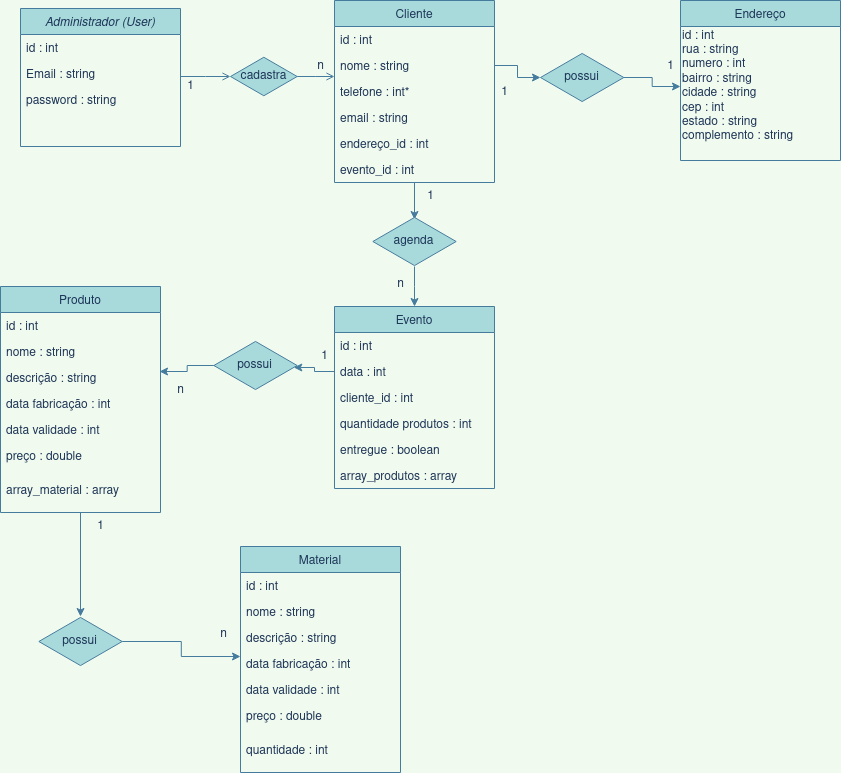

The diagram above was exported from draw.io. Its source (the exported page's mxGraphModel, read from the mxfile embedded in the PNG):
<mxGraphModel dx="868" dy="427" grid="1" gridSize="10" guides="1" tooltips="1" connect="1" arrows="1" fold="1" page="1" pageScale="1" pageWidth="827" pageHeight="1169" background="#F1FAEE" math="0" shadow="0">
  <root>
    <mxCell id="0" />
    <mxCell id="1" parent="0" />
    <mxCell id="gXA5JC_8JxM2n1LVrCZd-4" value="Administrador (User)" style="swimlane;fontStyle=2;align=center;verticalAlign=top;childLayout=stackLayout;horizontal=1;startSize=26;horizontalStack=0;resizeParent=1;resizeLast=0;collapsible=1;marginBottom=0;rounded=0;shadow=0;strokeWidth=1;fillColor=#A8DADC;strokeColor=#457B9D;fontColor=#1D3557;" vertex="1" parent="1">
      <mxGeometry x="100" y="22" width="160" height="138" as="geometry">
        <mxRectangle x="230" y="140" width="160" height="26" as="alternateBounds" />
      </mxGeometry>
    </mxCell>
    <mxCell id="gXA5JC_8JxM2n1LVrCZd-5" value="id : int&#10;" style="text;align=left;verticalAlign=top;spacingLeft=4;spacingRight=4;overflow=hidden;rotatable=0;points=[[0,0.5],[1,0.5]];portConstraint=eastwest;fontColor=#1D3557;" vertex="1" parent="gXA5JC_8JxM2n1LVrCZd-4">
      <mxGeometry y="26" width="160" height="26" as="geometry" />
    </mxCell>
    <mxCell id="gXA5JC_8JxM2n1LVrCZd-7" value="Email : string&#10;" style="text;align=left;verticalAlign=top;spacingLeft=4;spacingRight=4;overflow=hidden;rotatable=0;points=[[0,0.5],[1,0.5]];portConstraint=eastwest;rounded=0;shadow=0;html=0;fontColor=#1D3557;" vertex="1" parent="gXA5JC_8JxM2n1LVrCZd-4">
      <mxGeometry y="52" width="160" height="26" as="geometry" />
    </mxCell>
    <mxCell id="gXA5JC_8JxM2n1LVrCZd-34" value="password : string" style="text;align=left;verticalAlign=top;spacingLeft=4;spacingRight=4;overflow=hidden;rotatable=0;points=[[0,0.5],[1,0.5]];portConstraint=eastwest;rounded=0;shadow=0;html=0;fontColor=#1D3557;" vertex="1" parent="gXA5JC_8JxM2n1LVrCZd-4">
      <mxGeometry y="78" width="160" height="26" as="geometry" />
    </mxCell>
    <mxCell id="gXA5JC_8JxM2n1LVrCZd-125" style="edgeStyle=orthogonalEdgeStyle;rounded=0;orthogonalLoop=1;jettySize=auto;html=1;exitX=0.5;exitY=1;exitDx=0;exitDy=0;entryX=0.5;entryY=0;entryDx=0;entryDy=0;entryPerimeter=0;labelBackgroundColor=#F1FAEE;strokeColor=#457B9D;fontColor=#1D3557;" edge="1" parent="1" source="gXA5JC_8JxM2n1LVrCZd-10" target="gXA5JC_8JxM2n1LVrCZd-114">
      <mxGeometry relative="1" as="geometry" />
    </mxCell>
    <mxCell id="gXA5JC_8JxM2n1LVrCZd-10" value="Produto" style="swimlane;fontStyle=0;align=center;verticalAlign=top;childLayout=stackLayout;horizontal=1;startSize=26;horizontalStack=0;resizeParent=1;resizeLast=0;collapsible=1;marginBottom=0;rounded=0;shadow=0;strokeWidth=1;fillColor=#A8DADC;strokeColor=#457B9D;fontColor=#1D3557;" vertex="1" parent="1">
      <mxGeometry x="80" y="300" width="160" height="226" as="geometry">
        <mxRectangle x="130" y="380" width="160" height="26" as="alternateBounds" />
      </mxGeometry>
    </mxCell>
    <mxCell id="gXA5JC_8JxM2n1LVrCZd-11" value="id : int" style="text;align=left;verticalAlign=top;spacingLeft=4;spacingRight=4;overflow=hidden;rotatable=0;points=[[0,0.5],[1,0.5]];portConstraint=eastwest;fontColor=#1D3557;" vertex="1" parent="gXA5JC_8JxM2n1LVrCZd-10">
      <mxGeometry y="26" width="160" height="26" as="geometry" />
    </mxCell>
    <mxCell id="gXA5JC_8JxM2n1LVrCZd-12" value="nome : string" style="text;align=left;verticalAlign=top;spacingLeft=4;spacingRight=4;overflow=hidden;rotatable=0;points=[[0,0.5],[1,0.5]];portConstraint=eastwest;rounded=0;shadow=0;html=0;fontColor=#1D3557;" vertex="1" parent="gXA5JC_8JxM2n1LVrCZd-10">
      <mxGeometry y="52" width="160" height="26" as="geometry" />
    </mxCell>
    <mxCell id="gXA5JC_8JxM2n1LVrCZd-95" value="descrição : string" style="text;align=left;verticalAlign=top;spacingLeft=4;spacingRight=4;overflow=hidden;rotatable=0;points=[[0,0.5],[1,0.5]];portConstraint=eastwest;rounded=0;shadow=0;html=0;fontColor=#1D3557;" vertex="1" parent="gXA5JC_8JxM2n1LVrCZd-10">
      <mxGeometry y="78" width="160" height="26" as="geometry" />
    </mxCell>
    <mxCell id="gXA5JC_8JxM2n1LVrCZd-97" value="data fabricação : int" style="text;align=left;verticalAlign=top;spacingLeft=4;spacingRight=4;overflow=hidden;rotatable=0;points=[[0,0.5],[1,0.5]];portConstraint=eastwest;rounded=0;shadow=0;html=0;fontColor=#1D3557;" vertex="1" parent="gXA5JC_8JxM2n1LVrCZd-10">
      <mxGeometry y="104" width="160" height="26" as="geometry" />
    </mxCell>
    <mxCell id="gXA5JC_8JxM2n1LVrCZd-98" value="data validade : int" style="text;align=left;verticalAlign=top;spacingLeft=4;spacingRight=4;overflow=hidden;rotatable=0;points=[[0,0.5],[1,0.5]];portConstraint=eastwest;rounded=0;shadow=0;html=0;fontColor=#1D3557;" vertex="1" parent="gXA5JC_8JxM2n1LVrCZd-10">
      <mxGeometry y="130" width="160" height="26" as="geometry" />
    </mxCell>
    <mxCell id="gXA5JC_8JxM2n1LVrCZd-102" value="preço : double" style="text;align=left;verticalAlign=top;spacingLeft=4;spacingRight=4;overflow=hidden;rotatable=0;points=[[0,0.5],[1,0.5]];portConstraint=eastwest;rounded=0;shadow=0;html=0;fontColor=#1D3557;" vertex="1" parent="gXA5JC_8JxM2n1LVrCZd-10">
      <mxGeometry y="156" width="160" height="34" as="geometry" />
    </mxCell>
    <mxCell id="gXA5JC_8JxM2n1LVrCZd-112" value="array_material : array" style="text;align=left;verticalAlign=top;spacingLeft=4;spacingRight=4;overflow=hidden;rotatable=0;points=[[0,0.5],[1,0.5]];portConstraint=eastwest;rounded=0;shadow=0;html=0;fontColor=#1D3557;" vertex="1" parent="gXA5JC_8JxM2n1LVrCZd-10">
      <mxGeometry y="190" width="160" height="26" as="geometry" />
    </mxCell>
    <mxCell id="gXA5JC_8JxM2n1LVrCZd-65" style="edgeStyle=orthogonalEdgeStyle;rounded=0;orthogonalLoop=1;jettySize=auto;html=1;exitX=0.5;exitY=1;exitDx=0;exitDy=0;entryX=0.5;entryY=0.06;entryDx=0;entryDy=0;entryPerimeter=0;labelBackgroundColor=#F1FAEE;strokeColor=#457B9D;fontColor=#1D3557;" edge="1" parent="1" source="gXA5JC_8JxM2n1LVrCZd-21" target="gXA5JC_8JxM2n1LVrCZd-64">
      <mxGeometry relative="1" as="geometry" />
    </mxCell>
    <mxCell id="gXA5JC_8JxM2n1LVrCZd-21" value="Cliente" style="swimlane;fontStyle=0;align=center;verticalAlign=top;childLayout=stackLayout;horizontal=1;startSize=26;horizontalStack=0;resizeParent=1;resizeLast=0;collapsible=1;marginBottom=0;rounded=0;shadow=0;strokeWidth=1;fillColor=#A8DADC;strokeColor=#457B9D;fontColor=#1D3557;" vertex="1" parent="1">
      <mxGeometry x="414" y="14" width="160" height="182" as="geometry">
        <mxRectangle x="550" y="140" width="160" height="26" as="alternateBounds" />
      </mxGeometry>
    </mxCell>
    <mxCell id="gXA5JC_8JxM2n1LVrCZd-22" value="id : int" style="text;align=left;verticalAlign=top;spacingLeft=4;spacingRight=4;overflow=hidden;rotatable=0;points=[[0,0.5],[1,0.5]];portConstraint=eastwest;fontColor=#1D3557;" vertex="1" parent="gXA5JC_8JxM2n1LVrCZd-21">
      <mxGeometry y="26" width="160" height="26" as="geometry" />
    </mxCell>
    <mxCell id="gXA5JC_8JxM2n1LVrCZd-35" value="nome : string" style="text;align=left;verticalAlign=top;spacingLeft=4;spacingRight=4;overflow=hidden;rotatable=0;points=[[0,0.5],[1,0.5]];portConstraint=eastwest;rounded=0;shadow=0;html=0;fontColor=#1D3557;" vertex="1" parent="gXA5JC_8JxM2n1LVrCZd-21">
      <mxGeometry y="52" width="160" height="26" as="geometry" />
    </mxCell>
    <mxCell id="gXA5JC_8JxM2n1LVrCZd-36" value="telefone : int*" style="text;align=left;verticalAlign=top;spacingLeft=4;spacingRight=4;overflow=hidden;rotatable=0;points=[[0,0.5],[1,0.5]];portConstraint=eastwest;rounded=0;shadow=0;html=0;fontColor=#1D3557;" vertex="1" parent="gXA5JC_8JxM2n1LVrCZd-21">
      <mxGeometry y="78" width="160" height="26" as="geometry" />
    </mxCell>
    <mxCell id="gXA5JC_8JxM2n1LVrCZd-23" value="email : string" style="text;align=left;verticalAlign=top;spacingLeft=4;spacingRight=4;overflow=hidden;rotatable=0;points=[[0,0.5],[1,0.5]];portConstraint=eastwest;rounded=0;shadow=0;html=0;fontColor=#1D3557;" vertex="1" parent="gXA5JC_8JxM2n1LVrCZd-21">
      <mxGeometry y="104" width="160" height="26" as="geometry" />
    </mxCell>
    <mxCell id="gXA5JC_8JxM2n1LVrCZd-106" value="endereço_id : int" style="text;align=left;verticalAlign=top;spacingLeft=4;spacingRight=4;overflow=hidden;rotatable=0;points=[[0,0.5],[1,0.5]];portConstraint=eastwest;rounded=0;shadow=0;html=0;fontColor=#1D3557;" vertex="1" parent="gXA5JC_8JxM2n1LVrCZd-21">
      <mxGeometry y="130" width="160" height="26" as="geometry" />
    </mxCell>
    <mxCell id="gXA5JC_8JxM2n1LVrCZd-107" value="evento_id : int" style="text;align=left;verticalAlign=top;spacingLeft=4;spacingRight=4;overflow=hidden;rotatable=0;points=[[0,0.5],[1,0.5]];portConstraint=eastwest;rounded=0;shadow=0;html=0;fontColor=#1D3557;" vertex="1" parent="gXA5JC_8JxM2n1LVrCZd-21">
      <mxGeometry y="156" width="160" height="26" as="geometry" />
    </mxCell>
    <mxCell id="gXA5JC_8JxM2n1LVrCZd-30" value="" style="endArrow=open;shadow=0;strokeWidth=1;rounded=0;endFill=1;edgeStyle=elbowEdgeStyle;elbow=vertical;labelBackgroundColor=#F1FAEE;strokeColor=#457B9D;fontColor=#1D3557;" edge="1" parent="1" source="gXA5JC_8JxM2n1LVrCZd-37" target="gXA5JC_8JxM2n1LVrCZd-21">
      <mxGeometry x="0.5" y="41" relative="1" as="geometry">
        <mxPoint x="280" y="92" as="sourcePoint" />
        <mxPoint x="440" y="92" as="targetPoint" />
        <mxPoint x="-40" y="32" as="offset" />
      </mxGeometry>
    </mxCell>
    <mxCell id="gXA5JC_8JxM2n1LVrCZd-32" value="" style="resizable=0;align=right;verticalAlign=bottom;labelBackgroundColor=none;fontSize=12;fillColor=#A8DADC;strokeColor=#457B9D;fontColor=#1D3557;" connectable="0" vertex="1" parent="gXA5JC_8JxM2n1LVrCZd-30">
      <mxGeometry x="1" relative="1" as="geometry">
        <mxPoint x="-7" y="4" as="offset" />
      </mxGeometry>
    </mxCell>
    <mxCell id="gXA5JC_8JxM2n1LVrCZd-37" value="cadastra" style="html=1;whiteSpace=wrap;aspect=fixed;shape=isoRectangle;fillColor=#A8DADC;strokeColor=#457B9D;fontColor=#1D3557;" vertex="1" parent="1">
      <mxGeometry x="310" y="70" width="66.67" height="40" as="geometry" />
    </mxCell>
    <mxCell id="gXA5JC_8JxM2n1LVrCZd-38" value="" style="endArrow=open;shadow=0;strokeWidth=1;rounded=0;endFill=1;edgeStyle=elbowEdgeStyle;elbow=vertical;labelBackgroundColor=#F1FAEE;strokeColor=#457B9D;fontColor=#1D3557;" edge="1" parent="1" source="gXA5JC_8JxM2n1LVrCZd-4" target="gXA5JC_8JxM2n1LVrCZd-37">
      <mxGeometry x="0.5" y="41" relative="1" as="geometry">
        <mxPoint x="280" y="89" as="sourcePoint" />
        <mxPoint x="408" y="89" as="targetPoint" />
        <mxPoint x="-40" y="32" as="offset" />
      </mxGeometry>
    </mxCell>
    <mxCell id="gXA5JC_8JxM2n1LVrCZd-74" style="edgeStyle=orthogonalEdgeStyle;rounded=0;orthogonalLoop=1;jettySize=auto;html=1;labelBackgroundColor=#F1FAEE;strokeColor=#457B9D;fontColor=#1D3557;" edge="1" parent="1" source="gXA5JC_8JxM2n1LVrCZd-41" target="gXA5JC_8JxM2n1LVrCZd-60">
      <mxGeometry relative="1" as="geometry" />
    </mxCell>
    <mxCell id="gXA5JC_8JxM2n1LVrCZd-41" value="possui" style="html=1;whiteSpace=wrap;aspect=fixed;shape=isoRectangle;fillColor=#A8DADC;strokeColor=#457B9D;fontColor=#1D3557;" vertex="1" parent="1">
      <mxGeometry x="620" y="66" width="83.33" height="50" as="geometry" />
    </mxCell>
    <mxCell id="gXA5JC_8JxM2n1LVrCZd-53" value="Endereço" style="swimlane;fontStyle=0;align=center;verticalAlign=top;childLayout=stackLayout;horizontal=1;startSize=26;horizontalStack=0;resizeParent=1;resizeLast=0;collapsible=1;marginBottom=0;rounded=0;shadow=0;strokeWidth=1;fillColor=#A8DADC;strokeColor=#457B9D;fontColor=#1D3557;" vertex="1" parent="1">
      <mxGeometry x="760" y="14" width="160" height="160" as="geometry">
        <mxRectangle x="340" y="380" width="170" height="26" as="alternateBounds" />
      </mxGeometry>
    </mxCell>
    <mxCell id="gXA5JC_8JxM2n1LVrCZd-60" value="&lt;div align=&quot;left&quot;&gt;id : int&lt;/div&gt;&lt;div align=&quot;left&quot;&gt;rua : string&lt;/div&gt;&lt;div align=&quot;left&quot;&gt;numero : int&lt;/div&gt;&lt;div align=&quot;left&quot;&gt;bairro : string&lt;br&gt;&lt;/div&gt;&lt;div align=&quot;left&quot;&gt;cidade : string&lt;/div&gt;&lt;div align=&quot;left&quot;&gt;cep : int&lt;/div&gt;&lt;div align=&quot;left&quot;&gt;estado : string&lt;/div&gt;&lt;div align=&quot;left&quot;&gt;complemento : string&lt;br&gt;&lt;/div&gt;" style="text;html=1;align=left;verticalAlign=middle;resizable=0;points=[];autosize=1;fontColor=#1D3557;" vertex="1" parent="gXA5JC_8JxM2n1LVrCZd-53">
      <mxGeometry y="26" width="160" height="120" as="geometry" />
    </mxCell>
    <mxCell id="gXA5JC_8JxM2n1LVrCZd-61" value="Evento" style="swimlane;fontStyle=0;align=center;verticalAlign=top;childLayout=stackLayout;horizontal=1;startSize=26;horizontalStack=0;resizeParent=1;resizeLast=0;collapsible=1;marginBottom=0;rounded=0;shadow=0;strokeWidth=1;fillColor=#A8DADC;strokeColor=#457B9D;fontColor=#1D3557;" vertex="1" parent="1">
      <mxGeometry x="414.01" y="320" width="160" height="182" as="geometry">
        <mxRectangle x="340" y="380" width="170" height="26" as="alternateBounds" />
      </mxGeometry>
    </mxCell>
    <mxCell id="gXA5JC_8JxM2n1LVrCZd-76" value="id : int&#10;" style="text;align=left;verticalAlign=top;spacingLeft=4;spacingRight=4;overflow=hidden;rotatable=0;points=[[0,0.5],[1,0.5]];portConstraint=eastwest;fontColor=#1D3557;" vertex="1" parent="gXA5JC_8JxM2n1LVrCZd-61">
      <mxGeometry y="26" width="160" height="26" as="geometry" />
    </mxCell>
    <mxCell id="gXA5JC_8JxM2n1LVrCZd-78" value="data : int&#10;" style="text;align=left;verticalAlign=top;spacingLeft=4;spacingRight=4;overflow=hidden;rotatable=0;points=[[0,0.5],[1,0.5]];portConstraint=eastwest;fontColor=#1D3557;" vertex="1" parent="gXA5JC_8JxM2n1LVrCZd-61">
      <mxGeometry y="52" width="160" height="26" as="geometry" />
    </mxCell>
    <mxCell id="gXA5JC_8JxM2n1LVrCZd-79" value="cliente_id : int&#10;" style="text;align=left;verticalAlign=top;spacingLeft=4;spacingRight=4;overflow=hidden;rotatable=0;points=[[0,0.5],[1,0.5]];portConstraint=eastwest;fontColor=#1D3557;" vertex="1" parent="gXA5JC_8JxM2n1LVrCZd-61">
      <mxGeometry y="78" width="160" height="26" as="geometry" />
    </mxCell>
    <mxCell id="gXA5JC_8JxM2n1LVrCZd-101" value="quantidade produtos : int" style="text;align=left;verticalAlign=top;spacingLeft=4;spacingRight=4;overflow=hidden;rotatable=0;points=[[0,0.5],[1,0.5]];portConstraint=eastwest;fontColor=#1D3557;" vertex="1" parent="gXA5JC_8JxM2n1LVrCZd-61">
      <mxGeometry y="104" width="160" height="26" as="geometry" />
    </mxCell>
    <mxCell id="gXA5JC_8JxM2n1LVrCZd-103" value="entregue : boolean" style="text;align=left;verticalAlign=top;spacingLeft=4;spacingRight=4;overflow=hidden;rotatable=0;points=[[0,0.5],[1,0.5]];portConstraint=eastwest;rounded=0;shadow=0;html=0;fontColor=#1D3557;" vertex="1" parent="gXA5JC_8JxM2n1LVrCZd-61">
      <mxGeometry y="130" width="160" height="26" as="geometry" />
    </mxCell>
    <mxCell id="gXA5JC_8JxM2n1LVrCZd-105" value="array_produtos : array" style="text;align=left;verticalAlign=top;spacingLeft=4;spacingRight=4;overflow=hidden;rotatable=0;points=[[0,0.5],[1,0.5]];portConstraint=eastwest;rounded=0;shadow=0;html=0;fontColor=#1D3557;" vertex="1" parent="gXA5JC_8JxM2n1LVrCZd-61">
      <mxGeometry y="156" width="160" height="26" as="geometry" />
    </mxCell>
    <mxCell id="gXA5JC_8JxM2n1LVrCZd-67" style="edgeStyle=orthogonalEdgeStyle;rounded=0;orthogonalLoop=1;jettySize=auto;html=1;entryX=0.5;entryY=0;entryDx=0;entryDy=0;labelBackgroundColor=#F1FAEE;strokeColor=#457B9D;fontColor=#1D3557;" edge="1" parent="1" source="gXA5JC_8JxM2n1LVrCZd-64" target="gXA5JC_8JxM2n1LVrCZd-61">
      <mxGeometry relative="1" as="geometry" />
    </mxCell>
    <mxCell id="gXA5JC_8JxM2n1LVrCZd-64" value="agenda" style="html=1;whiteSpace=wrap;aspect=fixed;shape=isoRectangle;fillColor=#A8DADC;strokeColor=#457B9D;fontColor=#1D3557;" vertex="1" parent="1">
      <mxGeometry x="452.34000000000003" y="230" width="83.33" height="50" as="geometry" />
    </mxCell>
    <mxCell id="gXA5JC_8JxM2n1LVrCZd-66" value="1" style="text;html=1;align=center;verticalAlign=middle;resizable=0;points=[];autosize=1;fontColor=#1D3557;" vertex="1" parent="1">
      <mxGeometry x="500" y="200" width="20" height="20" as="geometry" />
    </mxCell>
    <mxCell id="gXA5JC_8JxM2n1LVrCZd-68" value="&lt;div&gt;n&lt;/div&gt;&lt;div&gt;&lt;br&gt;&lt;/div&gt;" style="text;html=1;align=center;verticalAlign=middle;resizable=0;points=[];autosize=1;fontColor=#1D3557;" vertex="1" parent="1">
      <mxGeometry x="470" y="290" width="20" height="30" as="geometry" />
    </mxCell>
    <mxCell id="gXA5JC_8JxM2n1LVrCZd-70" value="&lt;div&gt;n&lt;/div&gt;" style="text;html=1;align=center;verticalAlign=middle;resizable=0;points=[];autosize=1;fontColor=#1D3557;" vertex="1" parent="1">
      <mxGeometry x="390" y="70" width="20" height="20" as="geometry" />
    </mxCell>
    <mxCell id="gXA5JC_8JxM2n1LVrCZd-71" value="&lt;div&gt;1&lt;/div&gt;" style="text;html=1;align=center;verticalAlign=middle;resizable=0;points=[];autosize=1;fontColor=#1D3557;" vertex="1" parent="1">
      <mxGeometry x="260" y="90" width="20" height="20" as="geometry" />
    </mxCell>
    <mxCell id="gXA5JC_8JxM2n1LVrCZd-72" value="&lt;div&gt;1&lt;/div&gt;" style="text;html=1;align=center;verticalAlign=middle;resizable=0;points=[];autosize=1;fontColor=#1D3557;" vertex="1" parent="1">
      <mxGeometry x="574" y="96" width="20" height="20" as="geometry" />
    </mxCell>
    <mxCell id="gXA5JC_8JxM2n1LVrCZd-73" value="&lt;div&gt;1&lt;/div&gt;" style="text;html=1;align=center;verticalAlign=middle;resizable=0;points=[];autosize=1;fontColor=#1D3557;" vertex="1" parent="1">
      <mxGeometry x="740" y="70" width="20" height="20" as="geometry" />
    </mxCell>
    <mxCell id="gXA5JC_8JxM2n1LVrCZd-75" style="edgeStyle=orthogonalEdgeStyle;rounded=0;orthogonalLoop=1;jettySize=auto;html=1;exitX=1;exitY=0.5;exitDx=0;exitDy=0;labelBackgroundColor=#F1FAEE;strokeColor=#457B9D;fontColor=#1D3557;" edge="1" parent="1" source="gXA5JC_8JxM2n1LVrCZd-35" target="gXA5JC_8JxM2n1LVrCZd-41">
      <mxGeometry relative="1" as="geometry" />
    </mxCell>
    <mxCell id="gXA5JC_8JxM2n1LVrCZd-109" style="edgeStyle=orthogonalEdgeStyle;rounded=0;orthogonalLoop=1;jettySize=auto;html=1;entryX=0.994;entryY=0.269;entryDx=0;entryDy=0;entryPerimeter=0;labelBackgroundColor=#F1FAEE;strokeColor=#457B9D;fontColor=#1D3557;" edge="1" parent="1" source="gXA5JC_8JxM2n1LVrCZd-84" target="gXA5JC_8JxM2n1LVrCZd-95">
      <mxGeometry relative="1" as="geometry" />
    </mxCell>
    <mxCell id="gXA5JC_8JxM2n1LVrCZd-84" value="possui" style="html=1;whiteSpace=wrap;aspect=fixed;shape=isoRectangle;fillColor=#A8DADC;strokeColor=#457B9D;fontColor=#1D3557;" vertex="1" parent="1">
      <mxGeometry x="293.3399999999999" y="354" width="83.33" height="50" as="geometry" />
    </mxCell>
    <mxCell id="gXA5JC_8JxM2n1LVrCZd-88" style="edgeStyle=orthogonalEdgeStyle;rounded=0;orthogonalLoop=1;jettySize=auto;html=1;labelBackgroundColor=#F1FAEE;strokeColor=#457B9D;fontColor=#1D3557;" edge="1" parent="1">
      <mxGeometry relative="1" as="geometry">
        <mxPoint x="390" y="345" as="targetPoint" />
        <mxPoint x="390" y="345" as="sourcePoint" />
      </mxGeometry>
    </mxCell>
    <mxCell id="gXA5JC_8JxM2n1LVrCZd-94" value="1" style="text;html=1;align=center;verticalAlign=middle;resizable=0;points=[];autosize=1;fontColor=#1D3557;" vertex="1" parent="1">
      <mxGeometry x="394.01" y="360" width="20" height="20" as="geometry" />
    </mxCell>
    <mxCell id="gXA5JC_8JxM2n1LVrCZd-108" style="edgeStyle=orthogonalEdgeStyle;rounded=0;orthogonalLoop=1;jettySize=auto;html=1;exitX=0;exitY=0.5;exitDx=0;exitDy=0;entryX=0.96;entryY=0.54;entryDx=0;entryDy=0;entryPerimeter=0;labelBackgroundColor=#F1FAEE;strokeColor=#457B9D;fontColor=#1D3557;" edge="1" parent="1" source="gXA5JC_8JxM2n1LVrCZd-78" target="gXA5JC_8JxM2n1LVrCZd-84">
      <mxGeometry relative="1" as="geometry" />
    </mxCell>
    <mxCell id="gXA5JC_8JxM2n1LVrCZd-110" value="&lt;div&gt;n&lt;/div&gt;&lt;div&gt;&lt;br&gt;&lt;/div&gt;" style="text;html=1;align=center;verticalAlign=middle;resizable=0;points=[];autosize=1;fontColor=#1D3557;" vertex="1" parent="1">
      <mxGeometry x="250" y="396" width="20" height="30" as="geometry" />
    </mxCell>
    <mxCell id="gXA5JC_8JxM2n1LVrCZd-136" style="edgeStyle=orthogonalEdgeStyle;rounded=0;orthogonalLoop=1;jettySize=auto;html=1;entryX=0;entryY=0.231;entryDx=0;entryDy=0;entryPerimeter=0;labelBackgroundColor=#F1FAEE;strokeColor=#457B9D;fontColor=#1D3557;" edge="1" parent="1" source="gXA5JC_8JxM2n1LVrCZd-114" target="gXA5JC_8JxM2n1LVrCZd-132">
      <mxGeometry relative="1" as="geometry" />
    </mxCell>
    <mxCell id="gXA5JC_8JxM2n1LVrCZd-114" value="possui" style="html=1;whiteSpace=wrap;aspect=fixed;shape=isoRectangle;fillColor=#A8DADC;strokeColor=#457B9D;fontColor=#1D3557;" vertex="1" parent="1">
      <mxGeometry x="118.33999999999992" y="630" width="83.33" height="50" as="geometry" />
    </mxCell>
    <mxCell id="gXA5JC_8JxM2n1LVrCZd-116" value="1" style="text;html=1;align=center;verticalAlign=middle;resizable=0;points=[];autosize=1;fontColor=#1D3557;" vertex="1" parent="1">
      <mxGeometry x="170" y="530" width="20" height="20" as="geometry" />
    </mxCell>
    <mxCell id="gXA5JC_8JxM2n1LVrCZd-127" value="&lt;div&gt;n&lt;/div&gt;&lt;div&gt;&lt;br&gt;&lt;/div&gt;" style="text;html=1;align=center;verticalAlign=middle;resizable=0;points=[];autosize=1;fontColor=#1D3557;" vertex="1" parent="1">
      <mxGeometry x="293.34" y="640" width="20" height="30" as="geometry" />
    </mxCell>
    <mxCell id="gXA5JC_8JxM2n1LVrCZd-128" value="Material" style="swimlane;fontStyle=0;align=center;verticalAlign=top;childLayout=stackLayout;horizontal=1;startSize=26;horizontalStack=0;resizeParent=1;resizeLast=0;collapsible=1;marginBottom=0;rounded=0;shadow=0;strokeWidth=1;fillColor=#A8DADC;strokeColor=#457B9D;fontColor=#1D3557;" vertex="1" parent="1">
      <mxGeometry x="320" y="560" width="160" height="226" as="geometry">
        <mxRectangle x="130" y="380" width="160" height="26" as="alternateBounds" />
      </mxGeometry>
    </mxCell>
    <mxCell id="gXA5JC_8JxM2n1LVrCZd-129" value="id : int" style="text;align=left;verticalAlign=top;spacingLeft=4;spacingRight=4;overflow=hidden;rotatable=0;points=[[0,0.5],[1,0.5]];portConstraint=eastwest;fontColor=#1D3557;" vertex="1" parent="gXA5JC_8JxM2n1LVrCZd-128">
      <mxGeometry y="26" width="160" height="26" as="geometry" />
    </mxCell>
    <mxCell id="gXA5JC_8JxM2n1LVrCZd-130" value="nome : string" style="text;align=left;verticalAlign=top;spacingLeft=4;spacingRight=4;overflow=hidden;rotatable=0;points=[[0,0.5],[1,0.5]];portConstraint=eastwest;rounded=0;shadow=0;html=0;fontColor=#1D3557;" vertex="1" parent="gXA5JC_8JxM2n1LVrCZd-128">
      <mxGeometry y="52" width="160" height="26" as="geometry" />
    </mxCell>
    <mxCell id="gXA5JC_8JxM2n1LVrCZd-131" value="descrição : string" style="text;align=left;verticalAlign=top;spacingLeft=4;spacingRight=4;overflow=hidden;rotatable=0;points=[[0,0.5],[1,0.5]];portConstraint=eastwest;rounded=0;shadow=0;html=0;fontColor=#1D3557;" vertex="1" parent="gXA5JC_8JxM2n1LVrCZd-128">
      <mxGeometry y="78" width="160" height="26" as="geometry" />
    </mxCell>
    <mxCell id="gXA5JC_8JxM2n1LVrCZd-132" value="data fabricação : int" style="text;align=left;verticalAlign=top;spacingLeft=4;spacingRight=4;overflow=hidden;rotatable=0;points=[[0,0.5],[1,0.5]];portConstraint=eastwest;rounded=0;shadow=0;html=0;fontColor=#1D3557;" vertex="1" parent="gXA5JC_8JxM2n1LVrCZd-128">
      <mxGeometry y="104" width="160" height="26" as="geometry" />
    </mxCell>
    <mxCell id="gXA5JC_8JxM2n1LVrCZd-133" value="data validade : int" style="text;align=left;verticalAlign=top;spacingLeft=4;spacingRight=4;overflow=hidden;rotatable=0;points=[[0,0.5],[1,0.5]];portConstraint=eastwest;rounded=0;shadow=0;html=0;fontColor=#1D3557;" vertex="1" parent="gXA5JC_8JxM2n1LVrCZd-128">
      <mxGeometry y="130" width="160" height="26" as="geometry" />
    </mxCell>
    <mxCell id="gXA5JC_8JxM2n1LVrCZd-134" value="preço : double" style="text;align=left;verticalAlign=top;spacingLeft=4;spacingRight=4;overflow=hidden;rotatable=0;points=[[0,0.5],[1,0.5]];portConstraint=eastwest;rounded=0;shadow=0;html=0;fontColor=#1D3557;" vertex="1" parent="gXA5JC_8JxM2n1LVrCZd-128">
      <mxGeometry y="156" width="160" height="34" as="geometry" />
    </mxCell>
    <mxCell id="gXA5JC_8JxM2n1LVrCZd-135" value="quantidade : int&#10;" style="text;align=left;verticalAlign=top;spacingLeft=4;spacingRight=4;overflow=hidden;rotatable=0;points=[[0,0.5],[1,0.5]];portConstraint=eastwest;rounded=0;shadow=0;html=0;fontColor=#1D3557;" vertex="1" parent="gXA5JC_8JxM2n1LVrCZd-128">
      <mxGeometry y="190" width="160" height="26" as="geometry" />
    </mxCell>
  </root>
</mxGraphModel>